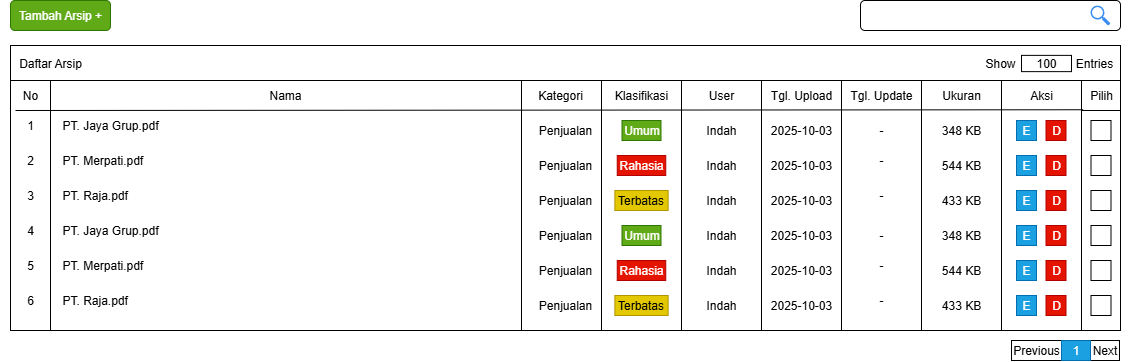

The diagram above was exported from draw.io. Its source (the exported page's mxGraphModel, read from the mxfile embedded in the PNG):
<mxGraphModel dx="1584" dy="863" grid="1" gridSize="10" guides="1" tooltips="1" connect="1" arrows="1" fold="1" page="1" pageScale="1" pageWidth="1169" pageHeight="827" math="0" shadow="0">
  <root>
    <mxCell id="0" />
    <mxCell id="1" parent="0" />
    <mxCell id="Mr8TZ76MEb2DytSP49LM-3" value="Tambah Arsip +" style="rounded=1;whiteSpace=wrap;html=1;fillColor=#60a917;strokeColor=#2D7600;fontColor=#ffffff;" vertex="1" parent="1">
      <mxGeometry x="20" y="20" width="100" height="30" as="geometry" />
    </mxCell>
    <mxCell id="Mr8TZ76MEb2DytSP49LM-6" value="" style="group" vertex="1" connectable="0" parent="1">
      <mxGeometry x="870" y="20" width="260" height="30" as="geometry" />
    </mxCell>
    <mxCell id="Mr8TZ76MEb2DytSP49LM-4" value="" style="rounded=1;whiteSpace=wrap;html=1;" vertex="1" parent="Mr8TZ76MEb2DytSP49LM-6">
      <mxGeometry width="260" height="30" as="geometry" />
    </mxCell>
    <mxCell id="Mr8TZ76MEb2DytSP49LM-5" value="" style="sketch=0;html=1;aspect=fixed;strokeColor=none;shadow=0;fillColor=#3B8DF1;verticalAlign=top;labelPosition=center;verticalLabelPosition=bottom;shape=mxgraph.gcp2.search" vertex="1" parent="Mr8TZ76MEb2DytSP49LM-6">
      <mxGeometry x="230" y="5" width="19.8" height="20" as="geometry" />
    </mxCell>
    <mxCell id="Mr8TZ76MEb2DytSP49LM-7" value="" style="rounded=0;whiteSpace=wrap;html=1;strokeColor=default;shadow=0;glass=0;" vertex="1" parent="1">
      <mxGeometry x="20" y="65" width="1110" height="285" as="geometry" />
    </mxCell>
    <mxCell id="4-UtqEL4nqpEj75N9hZw-2" value="Daftar Arsip" style="text;html=1;align=center;verticalAlign=middle;whiteSpace=wrap;rounded=0;" vertex="1" parent="1">
      <mxGeometry x="20" y="70" width="80" height="25" as="geometry" />
    </mxCell>
    <mxCell id="4-UtqEL4nqpEj75N9hZw-7" value="" style="group" vertex="1" connectable="0" parent="1">
      <mxGeometry x="985" y="74.88" width="144" height="16.25" as="geometry" />
    </mxCell>
    <mxCell id="4-UtqEL4nqpEj75N9hZw-3" value="Show" style="text;html=1;align=center;verticalAlign=middle;whiteSpace=wrap;rounded=0;" vertex="1" parent="4-UtqEL4nqpEj75N9hZw-7">
      <mxGeometry y="0.6200000000000045" width="50" height="15" as="geometry" />
    </mxCell>
    <mxCell id="4-UtqEL4nqpEj75N9hZw-4" value="100" style="rounded=0;whiteSpace=wrap;html=1;" vertex="1" parent="4-UtqEL4nqpEj75N9hZw-7">
      <mxGeometry x="46" width="50" height="16.25" as="geometry" />
    </mxCell>
    <mxCell id="4-UtqEL4nqpEj75N9hZw-5" value="Entries" style="text;html=1;align=center;verticalAlign=middle;whiteSpace=wrap;rounded=0;" vertex="1" parent="4-UtqEL4nqpEj75N9hZw-7">
      <mxGeometry x="94" y="0.6200000000000045" width="50" height="15" as="geometry" />
    </mxCell>
    <mxCell id="4-UtqEL4nqpEj75N9hZw-8" value="" style="rounded=0;whiteSpace=wrap;html=1;strokeColor=default;shadow=0;glass=0;" vertex="1" parent="1">
      <mxGeometry x="20" y="100" width="1110" height="30" as="geometry" />
    </mxCell>
    <mxCell id="4-UtqEL4nqpEj75N9hZw-13" value="" style="rounded=0;whiteSpace=wrap;html=1;" vertex="1" parent="1">
      <mxGeometry x="60" y="100" width="480" height="250" as="geometry" />
    </mxCell>
    <mxCell id="4-UtqEL4nqpEj75N9hZw-14" value="Nama" style="text;html=1;align=center;verticalAlign=middle;whiteSpace=wrap;rounded=0;" vertex="1" parent="1">
      <mxGeometry x="265" y="100" width="60" height="30" as="geometry" />
    </mxCell>
    <mxCell id="4-UtqEL4nqpEj75N9hZw-15" value="" style="rounded=0;whiteSpace=wrap;html=1;" vertex="1" parent="1">
      <mxGeometry x="531" y="100" width="80" height="250" as="geometry" />
    </mxCell>
    <mxCell id="4-UtqEL4nqpEj75N9hZw-16" value="Kategori" style="text;html=1;align=center;verticalAlign=middle;whiteSpace=wrap;rounded=0;" vertex="1" parent="1">
      <mxGeometry x="540" y="100" width="60" height="30" as="geometry" />
    </mxCell>
    <mxCell id="4-UtqEL4nqpEj75N9hZw-17" value="" style="rounded=0;whiteSpace=wrap;html=1;" vertex="1" parent="1">
      <mxGeometry x="611" y="100" width="80" height="250" as="geometry" />
    </mxCell>
    <mxCell id="4-UtqEL4nqpEj75N9hZw-18" value="Klasifikasi" style="text;html=1;align=center;verticalAlign=middle;whiteSpace=wrap;rounded=0;" vertex="1" parent="1">
      <mxGeometry x="621" y="100" width="60" height="30" as="geometry" />
    </mxCell>
    <mxCell id="4-UtqEL4nqpEj75N9hZw-19" value="" style="rounded=0;whiteSpace=wrap;html=1;" vertex="1" parent="1">
      <mxGeometry x="691" y="100" width="80" height="250" as="geometry" />
    </mxCell>
    <mxCell id="4-UtqEL4nqpEj75N9hZw-20" value="User" style="text;html=1;align=center;verticalAlign=middle;whiteSpace=wrap;rounded=0;" vertex="1" parent="1">
      <mxGeometry x="701" y="100" width="60" height="30" as="geometry" />
    </mxCell>
    <mxCell id="4-UtqEL4nqpEj75N9hZw-21" value="" style="rounded=0;whiteSpace=wrap;html=1;" vertex="1" parent="1">
      <mxGeometry x="771" y="100" width="80" height="250" as="geometry" />
    </mxCell>
    <mxCell id="4-UtqEL4nqpEj75N9hZw-22" value="Tgl. Upload" style="text;html=1;align=center;verticalAlign=middle;whiteSpace=wrap;rounded=0;" vertex="1" parent="1">
      <mxGeometry x="776" y="110" width="70" height="10" as="geometry" />
    </mxCell>
    <mxCell id="4-UtqEL4nqpEj75N9hZw-23" value="" style="rounded=0;whiteSpace=wrap;html=1;" vertex="1" parent="1">
      <mxGeometry x="851" y="100" width="80" height="250" as="geometry" />
    </mxCell>
    <mxCell id="4-UtqEL4nqpEj75N9hZw-24" value="Tgl. Update" style="text;html=1;align=center;verticalAlign=middle;whiteSpace=wrap;rounded=0;" vertex="1" parent="1">
      <mxGeometry x="856" y="110" width="70" height="10" as="geometry" />
    </mxCell>
    <mxCell id="4-UtqEL4nqpEj75N9hZw-25" value="" style="rounded=0;whiteSpace=wrap;html=1;" vertex="1" parent="1">
      <mxGeometry x="931" y="100" width="80" height="250" as="geometry" />
    </mxCell>
    <mxCell id="4-UtqEL4nqpEj75N9hZw-26" value="Ukuran" style="text;html=1;align=center;verticalAlign=middle;whiteSpace=wrap;rounded=0;" vertex="1" parent="1">
      <mxGeometry x="936" y="110" width="70" height="10" as="geometry" />
    </mxCell>
    <mxCell id="4-UtqEL4nqpEj75N9hZw-27" value="" style="rounded=0;whiteSpace=wrap;html=1;" vertex="1" parent="1">
      <mxGeometry x="1011" y="100" width="80" height="250" as="geometry" />
    </mxCell>
    <mxCell id="4-UtqEL4nqpEj75N9hZw-28" value="Aksi" style="text;html=1;align=center;verticalAlign=middle;whiteSpace=wrap;rounded=0;" vertex="1" parent="1">
      <mxGeometry x="1016" y="110" width="70" height="10" as="geometry" />
    </mxCell>
    <mxCell id="4-UtqEL4nqpEj75N9hZw-29" value="" style="rounded=0;whiteSpace=wrap;html=1;" vertex="1" parent="1">
      <mxGeometry x="1091" y="100" width="39" height="30" as="geometry" />
    </mxCell>
    <mxCell id="4-UtqEL4nqpEj75N9hZw-30" value="Pilih" style="text;html=1;align=center;verticalAlign=middle;whiteSpace=wrap;rounded=0;" vertex="1" parent="1">
      <mxGeometry x="1075.5" y="110" width="70" height="10" as="geometry" />
    </mxCell>
    <mxCell id="4-UtqEL4nqpEj75N9hZw-31" value="" style="rounded=0;whiteSpace=wrap;html=1;" vertex="1" parent="1">
      <mxGeometry x="1100.5" y="140" width="20" height="20" as="geometry" />
    </mxCell>
    <mxCell id="4-UtqEL4nqpEj75N9hZw-9" value="" style="rounded=0;whiteSpace=wrap;html=1;" vertex="1" parent="1">
      <mxGeometry x="20" y="100" width="40" height="250" as="geometry" />
    </mxCell>
    <mxCell id="4-UtqEL4nqpEj75N9hZw-10" value="No" style="text;html=1;align=center;verticalAlign=middle;whiteSpace=wrap;rounded=0;" vertex="1" parent="1">
      <mxGeometry x="30" y="100" width="20" height="30" as="geometry" />
    </mxCell>
    <mxCell id="4-UtqEL4nqpEj75N9hZw-32" value="1" style="text;html=1;align=center;verticalAlign=middle;whiteSpace=wrap;rounded=0;" vertex="1" parent="1">
      <mxGeometry x="10" y="130" width="60" height="30" as="geometry" />
    </mxCell>
    <mxCell id="4-UtqEL4nqpEj75N9hZw-33" value="PT. Jaya Grup.pdf" style="text;html=1;align=left;verticalAlign=middle;whiteSpace=wrap;rounded=0;" vertex="1" parent="1">
      <mxGeometry x="70" y="130" width="110" height="30" as="geometry" />
    </mxCell>
    <mxCell id="4-UtqEL4nqpEj75N9hZw-34" value="Penjualan" style="text;html=1;align=center;verticalAlign=middle;whiteSpace=wrap;rounded=0;" vertex="1" parent="1">
      <mxGeometry x="520" y="135" width="110" height="30" as="geometry" />
    </mxCell>
    <mxCell id="4-UtqEL4nqpEj75N9hZw-38" value="Umum" style="rounded=0;whiteSpace=wrap;html=1;fillColor=#60a917;fontColor=#ffffff;strokeColor=#2D7600;" vertex="1" parent="1">
      <mxGeometry x="631.5" y="140" width="39" height="20" as="geometry" />
    </mxCell>
    <mxCell id="4-UtqEL4nqpEj75N9hZw-39" value="Indah" style="text;html=1;align=center;verticalAlign=middle;whiteSpace=wrap;rounded=0;" vertex="1" parent="1">
      <mxGeometry x="676" y="135" width="110" height="30" as="geometry" />
    </mxCell>
    <mxCell id="4-UtqEL4nqpEj75N9hZw-40" value="2025-10-03" style="text;html=1;align=center;verticalAlign=middle;whiteSpace=wrap;rounded=0;" vertex="1" parent="1">
      <mxGeometry x="756" y="135" width="110" height="30" as="geometry" />
    </mxCell>
    <mxCell id="4-UtqEL4nqpEj75N9hZw-41" value="-" style="text;html=1;align=center;verticalAlign=middle;whiteSpace=wrap;rounded=0;" vertex="1" parent="1">
      <mxGeometry x="836" y="135" width="110" height="30" as="geometry" />
    </mxCell>
    <mxCell id="4-UtqEL4nqpEj75N9hZw-42" value="348 KB" style="text;html=1;align=center;verticalAlign=middle;whiteSpace=wrap;rounded=0;" vertex="1" parent="1">
      <mxGeometry x="916" y="135" width="110" height="30" as="geometry" />
    </mxCell>
    <mxCell id="4-UtqEL4nqpEj75N9hZw-43" value="E" style="rounded=0;whiteSpace=wrap;html=1;fillColor=#1ba1e2;fontColor=#ffffff;strokeColor=#006EAF;" vertex="1" parent="1">
      <mxGeometry x="1026" y="140" width="20" height="20" as="geometry" />
    </mxCell>
    <mxCell id="4-UtqEL4nqpEj75N9hZw-45" value="D" style="rounded=0;whiteSpace=wrap;html=1;fillColor=#e51400;fontColor=#ffffff;strokeColor=#B20000;" vertex="1" parent="1">
      <mxGeometry x="1055.5" y="140" width="20" height="20" as="geometry" />
    </mxCell>
    <mxCell id="4-UtqEL4nqpEj75N9hZw-47" value="" style="rounded=0;whiteSpace=wrap;html=1;" vertex="1" parent="1">
      <mxGeometry x="1100.5" y="175" width="20" height="20" as="geometry" />
    </mxCell>
    <mxCell id="4-UtqEL4nqpEj75N9hZw-48" value="2" style="text;html=1;align=center;verticalAlign=middle;whiteSpace=wrap;rounded=0;" vertex="1" parent="1">
      <mxGeometry x="10" y="165" width="60" height="30" as="geometry" />
    </mxCell>
    <mxCell id="4-UtqEL4nqpEj75N9hZw-49" value="PT. Merpati.pdf" style="text;html=1;align=left;verticalAlign=middle;whiteSpace=wrap;rounded=0;" vertex="1" parent="1">
      <mxGeometry x="70" y="165" width="110" height="30" as="geometry" />
    </mxCell>
    <mxCell id="4-UtqEL4nqpEj75N9hZw-50" value="Penjualan" style="text;html=1;align=center;verticalAlign=middle;whiteSpace=wrap;rounded=0;" vertex="1" parent="1">
      <mxGeometry x="520" y="170" width="110" height="30" as="geometry" />
    </mxCell>
    <mxCell id="4-UtqEL4nqpEj75N9hZw-51" value="Rahasia" style="rounded=0;whiteSpace=wrap;html=1;fillColor=#e51400;fontColor=#ffffff;strokeColor=#B20000;" vertex="1" parent="1">
      <mxGeometry x="626.75" y="175" width="48.5" height="20" as="geometry" />
    </mxCell>
    <mxCell id="4-UtqEL4nqpEj75N9hZw-52" value="Indah" style="text;html=1;align=center;verticalAlign=middle;whiteSpace=wrap;rounded=0;" vertex="1" parent="1">
      <mxGeometry x="676" y="170" width="110" height="30" as="geometry" />
    </mxCell>
    <mxCell id="4-UtqEL4nqpEj75N9hZw-53" value="2025-10-03" style="text;html=1;align=center;verticalAlign=middle;whiteSpace=wrap;rounded=0;" vertex="1" parent="1">
      <mxGeometry x="756" y="170" width="110" height="30" as="geometry" />
    </mxCell>
    <mxCell id="4-UtqEL4nqpEj75N9hZw-54" value="544 KB" style="text;html=1;align=center;verticalAlign=middle;whiteSpace=wrap;rounded=0;" vertex="1" parent="1">
      <mxGeometry x="916" y="170" width="110" height="30" as="geometry" />
    </mxCell>
    <mxCell id="4-UtqEL4nqpEj75N9hZw-55" value="D" style="rounded=0;whiteSpace=wrap;html=1;fillColor=#e51400;fontColor=#ffffff;strokeColor=#B20000;" vertex="1" parent="1">
      <mxGeometry x="1055.5" y="175" width="20" height="20" as="geometry" />
    </mxCell>
    <mxCell id="4-UtqEL4nqpEj75N9hZw-56" value="E" style="rounded=0;whiteSpace=wrap;html=1;fillColor=#1ba1e2;fontColor=#ffffff;strokeColor=#006EAF;" vertex="1" parent="1">
      <mxGeometry x="1026" y="175" width="20" height="20" as="geometry" />
    </mxCell>
    <mxCell id="4-UtqEL4nqpEj75N9hZw-57" value="-" style="text;html=1;align=center;verticalAlign=middle;whiteSpace=wrap;rounded=0;" vertex="1" parent="1">
      <mxGeometry x="836" y="165" width="110" height="30" as="geometry" />
    </mxCell>
    <mxCell id="4-UtqEL4nqpEj75N9hZw-58" value="" style="rounded=0;whiteSpace=wrap;html=1;" vertex="1" parent="1">
      <mxGeometry x="1100.5" y="210" width="20" height="20" as="geometry" />
    </mxCell>
    <mxCell id="4-UtqEL4nqpEj75N9hZw-59" value="3" style="text;html=1;align=center;verticalAlign=middle;whiteSpace=wrap;rounded=0;" vertex="1" parent="1">
      <mxGeometry x="10" y="200" width="60" height="30" as="geometry" />
    </mxCell>
    <mxCell id="4-UtqEL4nqpEj75N9hZw-60" value="PT. Raja.pdf" style="text;html=1;align=left;verticalAlign=middle;whiteSpace=wrap;rounded=0;" vertex="1" parent="1">
      <mxGeometry x="70" y="200" width="110" height="30" as="geometry" />
    </mxCell>
    <mxCell id="4-UtqEL4nqpEj75N9hZw-61" value="Penjualan" style="text;html=1;align=center;verticalAlign=middle;whiteSpace=wrap;rounded=0;" vertex="1" parent="1">
      <mxGeometry x="520" y="205" width="110" height="30" as="geometry" />
    </mxCell>
    <mxCell id="4-UtqEL4nqpEj75N9hZw-62" value="Terbatas" style="rounded=0;whiteSpace=wrap;html=1;fillColor=#e3c800;fontColor=#000000;strokeColor=#B09500;" vertex="1" parent="1">
      <mxGeometry x="624.37" y="210" width="53.25" height="20" as="geometry" />
    </mxCell>
    <mxCell id="4-UtqEL4nqpEj75N9hZw-63" value="Indah" style="text;html=1;align=center;verticalAlign=middle;whiteSpace=wrap;rounded=0;" vertex="1" parent="1">
      <mxGeometry x="676" y="205" width="110" height="30" as="geometry" />
    </mxCell>
    <mxCell id="4-UtqEL4nqpEj75N9hZw-64" value="2025-10-03" style="text;html=1;align=center;verticalAlign=middle;whiteSpace=wrap;rounded=0;" vertex="1" parent="1">
      <mxGeometry x="756" y="205" width="110" height="30" as="geometry" />
    </mxCell>
    <mxCell id="4-UtqEL4nqpEj75N9hZw-65" value="433 KB" style="text;html=1;align=center;verticalAlign=middle;whiteSpace=wrap;rounded=0;" vertex="1" parent="1">
      <mxGeometry x="916" y="205" width="110" height="30" as="geometry" />
    </mxCell>
    <mxCell id="4-UtqEL4nqpEj75N9hZw-66" value="D" style="rounded=0;whiteSpace=wrap;html=1;fillColor=#e51400;fontColor=#ffffff;strokeColor=#B20000;" vertex="1" parent="1">
      <mxGeometry x="1055.5" y="210" width="20" height="20" as="geometry" />
    </mxCell>
    <mxCell id="4-UtqEL4nqpEj75N9hZw-67" value="E" style="rounded=0;whiteSpace=wrap;html=1;fillColor=#1ba1e2;fontColor=#ffffff;strokeColor=#006EAF;" vertex="1" parent="1">
      <mxGeometry x="1026" y="210" width="20" height="20" as="geometry" />
    </mxCell>
    <mxCell id="4-UtqEL4nqpEj75N9hZw-68" value="-" style="text;html=1;align=center;verticalAlign=middle;whiteSpace=wrap;rounded=0;" vertex="1" parent="1">
      <mxGeometry x="836" y="200" width="110" height="30" as="geometry" />
    </mxCell>
    <mxCell id="4-UtqEL4nqpEj75N9hZw-100" value="" style="rounded=0;whiteSpace=wrap;html=1;" vertex="1" parent="1">
      <mxGeometry x="1100.5" y="245" width="20" height="20" as="geometry" />
    </mxCell>
    <mxCell id="4-UtqEL4nqpEj75N9hZw-101" value="4" style="text;html=1;align=center;verticalAlign=middle;whiteSpace=wrap;rounded=0;" vertex="1" parent="1">
      <mxGeometry x="10" y="235" width="60" height="30" as="geometry" />
    </mxCell>
    <mxCell id="4-UtqEL4nqpEj75N9hZw-102" value="PT. Jaya Grup.pdf" style="text;html=1;align=left;verticalAlign=middle;whiteSpace=wrap;rounded=0;" vertex="1" parent="1">
      <mxGeometry x="70" y="235" width="110" height="30" as="geometry" />
    </mxCell>
    <mxCell id="4-UtqEL4nqpEj75N9hZw-103" value="Penjualan" style="text;html=1;align=center;verticalAlign=middle;whiteSpace=wrap;rounded=0;" vertex="1" parent="1">
      <mxGeometry x="520" y="240" width="110" height="30" as="geometry" />
    </mxCell>
    <mxCell id="4-UtqEL4nqpEj75N9hZw-104" value="Umum" style="rounded=0;whiteSpace=wrap;html=1;fillColor=#60a917;fontColor=#ffffff;strokeColor=#2D7600;" vertex="1" parent="1">
      <mxGeometry x="631.5" y="245" width="39" height="20" as="geometry" />
    </mxCell>
    <mxCell id="4-UtqEL4nqpEj75N9hZw-105" value="Indah" style="text;html=1;align=center;verticalAlign=middle;whiteSpace=wrap;rounded=0;" vertex="1" parent="1">
      <mxGeometry x="676" y="240" width="110" height="30" as="geometry" />
    </mxCell>
    <mxCell id="4-UtqEL4nqpEj75N9hZw-106" value="2025-10-03" style="text;html=1;align=center;verticalAlign=middle;whiteSpace=wrap;rounded=0;" vertex="1" parent="1">
      <mxGeometry x="756" y="240" width="110" height="30" as="geometry" />
    </mxCell>
    <mxCell id="4-UtqEL4nqpEj75N9hZw-107" value="-" style="text;html=1;align=center;verticalAlign=middle;whiteSpace=wrap;rounded=0;" vertex="1" parent="1">
      <mxGeometry x="836" y="240" width="110" height="30" as="geometry" />
    </mxCell>
    <mxCell id="4-UtqEL4nqpEj75N9hZw-108" value="348 KB" style="text;html=1;align=center;verticalAlign=middle;whiteSpace=wrap;rounded=0;" vertex="1" parent="1">
      <mxGeometry x="916" y="240" width="110" height="30" as="geometry" />
    </mxCell>
    <mxCell id="4-UtqEL4nqpEj75N9hZw-109" value="E" style="rounded=0;whiteSpace=wrap;html=1;fillColor=#1ba1e2;fontColor=#ffffff;strokeColor=#006EAF;" vertex="1" parent="1">
      <mxGeometry x="1026" y="245" width="20" height="20" as="geometry" />
    </mxCell>
    <mxCell id="4-UtqEL4nqpEj75N9hZw-110" value="D" style="rounded=0;whiteSpace=wrap;html=1;fillColor=#e51400;fontColor=#ffffff;strokeColor=#B20000;" vertex="1" parent="1">
      <mxGeometry x="1055.5" y="245" width="20" height="20" as="geometry" />
    </mxCell>
    <mxCell id="4-UtqEL4nqpEj75N9hZw-111" value="" style="rounded=0;whiteSpace=wrap;html=1;" vertex="1" parent="1">
      <mxGeometry x="1100.5" y="280" width="20" height="20" as="geometry" />
    </mxCell>
    <mxCell id="4-UtqEL4nqpEj75N9hZw-112" value="5" style="text;html=1;align=center;verticalAlign=middle;whiteSpace=wrap;rounded=0;" vertex="1" parent="1">
      <mxGeometry x="10" y="270" width="60" height="30" as="geometry" />
    </mxCell>
    <mxCell id="4-UtqEL4nqpEj75N9hZw-113" value="PT. Merpati.pdf" style="text;html=1;align=left;verticalAlign=middle;whiteSpace=wrap;rounded=0;" vertex="1" parent="1">
      <mxGeometry x="70" y="270" width="110" height="30" as="geometry" />
    </mxCell>
    <mxCell id="4-UtqEL4nqpEj75N9hZw-114" value="Penjualan" style="text;html=1;align=center;verticalAlign=middle;whiteSpace=wrap;rounded=0;" vertex="1" parent="1">
      <mxGeometry x="520" y="275" width="110" height="30" as="geometry" />
    </mxCell>
    <mxCell id="4-UtqEL4nqpEj75N9hZw-115" value="Rahasia" style="rounded=0;whiteSpace=wrap;html=1;fillColor=#e51400;fontColor=#ffffff;strokeColor=#B20000;" vertex="1" parent="1">
      <mxGeometry x="626.75" y="280" width="48.5" height="20" as="geometry" />
    </mxCell>
    <mxCell id="4-UtqEL4nqpEj75N9hZw-116" value="Indah" style="text;html=1;align=center;verticalAlign=middle;whiteSpace=wrap;rounded=0;" vertex="1" parent="1">
      <mxGeometry x="676" y="275" width="110" height="30" as="geometry" />
    </mxCell>
    <mxCell id="4-UtqEL4nqpEj75N9hZw-117" value="2025-10-03" style="text;html=1;align=center;verticalAlign=middle;whiteSpace=wrap;rounded=0;" vertex="1" parent="1">
      <mxGeometry x="756" y="275" width="110" height="30" as="geometry" />
    </mxCell>
    <mxCell id="4-UtqEL4nqpEj75N9hZw-118" value="544 KB" style="text;html=1;align=center;verticalAlign=middle;whiteSpace=wrap;rounded=0;" vertex="1" parent="1">
      <mxGeometry x="916" y="275" width="110" height="30" as="geometry" />
    </mxCell>
    <mxCell id="4-UtqEL4nqpEj75N9hZw-119" value="D" style="rounded=0;whiteSpace=wrap;html=1;fillColor=#e51400;fontColor=#ffffff;strokeColor=#B20000;" vertex="1" parent="1">
      <mxGeometry x="1055.5" y="280" width="20" height="20" as="geometry" />
    </mxCell>
    <mxCell id="4-UtqEL4nqpEj75N9hZw-120" value="E" style="rounded=0;whiteSpace=wrap;html=1;fillColor=#1ba1e2;fontColor=#ffffff;strokeColor=#006EAF;" vertex="1" parent="1">
      <mxGeometry x="1026" y="280" width="20" height="20" as="geometry" />
    </mxCell>
    <mxCell id="4-UtqEL4nqpEj75N9hZw-121" value="-" style="text;html=1;align=center;verticalAlign=middle;whiteSpace=wrap;rounded=0;" vertex="1" parent="1">
      <mxGeometry x="836" y="270" width="110" height="30" as="geometry" />
    </mxCell>
    <mxCell id="4-UtqEL4nqpEj75N9hZw-122" value="" style="rounded=0;whiteSpace=wrap;html=1;" vertex="1" parent="1">
      <mxGeometry x="1100.5" y="315" width="20" height="20" as="geometry" />
    </mxCell>
    <mxCell id="4-UtqEL4nqpEj75N9hZw-123" value="6" style="text;html=1;align=center;verticalAlign=middle;whiteSpace=wrap;rounded=0;" vertex="1" parent="1">
      <mxGeometry x="10" y="305" width="60" height="30" as="geometry" />
    </mxCell>
    <mxCell id="4-UtqEL4nqpEj75N9hZw-124" value="PT. Raja.pdf" style="text;html=1;align=left;verticalAlign=middle;whiteSpace=wrap;rounded=0;" vertex="1" parent="1">
      <mxGeometry x="70" y="305" width="110" height="30" as="geometry" />
    </mxCell>
    <mxCell id="4-UtqEL4nqpEj75N9hZw-125" value="Penjualan" style="text;html=1;align=center;verticalAlign=middle;whiteSpace=wrap;rounded=0;" vertex="1" parent="1">
      <mxGeometry x="520" y="310" width="110" height="30" as="geometry" />
    </mxCell>
    <mxCell id="4-UtqEL4nqpEj75N9hZw-126" value="Terbatas" style="rounded=0;whiteSpace=wrap;html=1;fillColor=#e3c800;fontColor=#000000;strokeColor=#B09500;" vertex="1" parent="1">
      <mxGeometry x="624.3699999999999" y="315" width="53.25" height="20" as="geometry" />
    </mxCell>
    <mxCell id="4-UtqEL4nqpEj75N9hZw-127" value="Indah" style="text;html=1;align=center;verticalAlign=middle;whiteSpace=wrap;rounded=0;" vertex="1" parent="1">
      <mxGeometry x="676" y="310" width="110" height="30" as="geometry" />
    </mxCell>
    <mxCell id="4-UtqEL4nqpEj75N9hZw-128" value="2025-10-03" style="text;html=1;align=center;verticalAlign=middle;whiteSpace=wrap;rounded=0;" vertex="1" parent="1">
      <mxGeometry x="756" y="310" width="110" height="30" as="geometry" />
    </mxCell>
    <mxCell id="4-UtqEL4nqpEj75N9hZw-129" value="433 KB" style="text;html=1;align=center;verticalAlign=middle;whiteSpace=wrap;rounded=0;" vertex="1" parent="1">
      <mxGeometry x="916" y="310" width="110" height="30" as="geometry" />
    </mxCell>
    <mxCell id="4-UtqEL4nqpEj75N9hZw-130" value="D" style="rounded=0;whiteSpace=wrap;html=1;fillColor=#e51400;fontColor=#ffffff;strokeColor=#B20000;" vertex="1" parent="1">
      <mxGeometry x="1055.5" y="315" width="20" height="20" as="geometry" />
    </mxCell>
    <mxCell id="4-UtqEL4nqpEj75N9hZw-131" value="E" style="rounded=0;whiteSpace=wrap;html=1;fillColor=#1ba1e2;fontColor=#ffffff;strokeColor=#006EAF;" vertex="1" parent="1">
      <mxGeometry x="1026" y="315" width="20" height="20" as="geometry" />
    </mxCell>
    <mxCell id="4-UtqEL4nqpEj75N9hZw-132" value="-" style="text;html=1;align=center;verticalAlign=middle;whiteSpace=wrap;rounded=0;" vertex="1" parent="1">
      <mxGeometry x="836" y="305" width="110" height="30" as="geometry" />
    </mxCell>
    <mxCell id="4-UtqEL4nqpEj75N9hZw-133" value="Previous" style="rounded=0;whiteSpace=wrap;html=1;" vertex="1" parent="1">
      <mxGeometry x="1021" y="360" width="50" height="20" as="geometry" />
    </mxCell>
    <mxCell id="4-UtqEL4nqpEj75N9hZw-134" value="Next" style="rounded=0;whiteSpace=wrap;html=1;" vertex="1" parent="1">
      <mxGeometry x="1100" y="360" width="29" height="20" as="geometry" />
    </mxCell>
    <mxCell id="4-UtqEL4nqpEj75N9hZw-135" value="1" style="rounded=0;whiteSpace=wrap;html=1;fillColor=#1ba1e2;fontColor=#ffffff;strokeColor=#006EAF;" vertex="1" parent="1">
      <mxGeometry x="1071" y="360" width="29" height="20" as="geometry" />
    </mxCell>
    <mxCell id="4-UtqEL4nqpEj75N9hZw-136" value="" style="endArrow=none;html=1;rounded=0;entryX=1.021;entryY=0.117;entryDx=0;entryDy=0;entryPerimeter=0;exitX=0.25;exitY=0;exitDx=0;exitDy=0;" edge="1" parent="1" source="4-UtqEL4nqpEj75N9hZw-32" target="4-UtqEL4nqpEj75N9hZw-27">
      <mxGeometry width="50" height="50" relative="1" as="geometry">
        <mxPoint x="20" y="180" as="sourcePoint" />
        <mxPoint x="70" y="130" as="targetPoint" />
      </mxGeometry>
    </mxCell>
  </root>
</mxGraphModel>